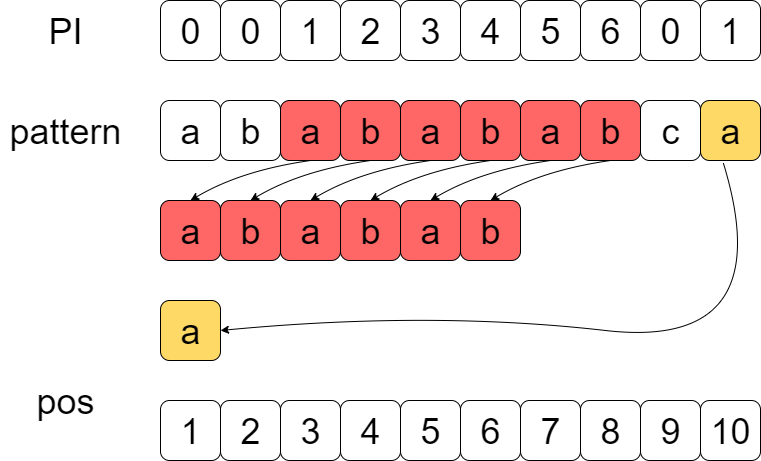

The diagram above was exported from draw.io. Its source (the exported page's mxGraphModel, read from the mxfile embedded in the PNG):
<mxGraphModel dx="2475" dy="576" grid="1" gridSize="10" guides="1" tooltips="1" connect="1" arrows="1" fold="1" page="1" pageScale="1" pageWidth="827" pageHeight="1169" math="0" shadow="0">
  <root>
    <mxCell id="0" />
    <mxCell id="1" parent="0" />
    <mxCell id="FOo7q6wRIEAFXn_oM78n-1" value="&lt;font style=&quot;font-size: 36px&quot;&gt;a&lt;/font&gt;" style="rounded=1;whiteSpace=wrap;html=1;" vertex="1" parent="1">
      <mxGeometry x="100" y="140" width="60" height="60" as="geometry" />
    </mxCell>
    <mxCell id="FOo7q6wRIEAFXn_oM78n-2" value="&lt;span style=&quot;font-size: 36px&quot;&gt;b&lt;/span&gt;" style="rounded=1;whiteSpace=wrap;html=1;" vertex="1" parent="1">
      <mxGeometry x="160" y="140" width="60" height="60" as="geometry" />
    </mxCell>
    <mxCell id="FOo7q6wRIEAFXn_oM78n-3" value="&lt;span style=&quot;font-size: 36px&quot;&gt;a&lt;/span&gt;" style="rounded=1;whiteSpace=wrap;html=1;fillColor=#FF6666;" vertex="1" parent="1">
      <mxGeometry x="220" y="140" width="60" height="60" as="geometry" />
    </mxCell>
    <mxCell id="FOo7q6wRIEAFXn_oM78n-4" value="&lt;span style=&quot;font-size: 36px&quot;&gt;b&lt;/span&gt;" style="rounded=1;whiteSpace=wrap;html=1;fillColor=#FF6666;" vertex="1" parent="1">
      <mxGeometry x="280" y="140" width="60" height="60" as="geometry" />
    </mxCell>
    <mxCell id="FOo7q6wRIEAFXn_oM78n-5" value="&lt;span style=&quot;font-size: 36px&quot;&gt;a&lt;/span&gt;" style="rounded=1;whiteSpace=wrap;html=1;fillColor=#FF6666;" vertex="1" parent="1">
      <mxGeometry x="340" y="140" width="60" height="60" as="geometry" />
    </mxCell>
    <mxCell id="FOo7q6wRIEAFXn_oM78n-6" value="&lt;span style=&quot;font-size: 36px&quot;&gt;b&lt;/span&gt;" style="rounded=1;whiteSpace=wrap;html=1;fillColor=#FF6666;" vertex="1" parent="1">
      <mxGeometry x="400" y="140" width="60" height="60" as="geometry" />
    </mxCell>
    <mxCell id="FOo7q6wRIEAFXn_oM78n-7" value="&lt;span style=&quot;font-size: 36px&quot;&gt;a&lt;/span&gt;" style="rounded=1;whiteSpace=wrap;html=1;fillColor=#FF6666;" vertex="1" parent="1">
      <mxGeometry x="460" y="140" width="60" height="60" as="geometry" />
    </mxCell>
    <mxCell id="FOo7q6wRIEAFXn_oM78n-8" value="&lt;span style=&quot;font-size: 36px&quot;&gt;b&lt;/span&gt;" style="rounded=1;whiteSpace=wrap;html=1;fillColor=#FF6666;" vertex="1" parent="1">
      <mxGeometry x="520" y="140" width="60" height="60" as="geometry" />
    </mxCell>
    <mxCell id="FOo7q6wRIEAFXn_oM78n-9" value="&lt;span style=&quot;font-size: 36px&quot;&gt;c&lt;/span&gt;" style="rounded=1;whiteSpace=wrap;html=1;" vertex="1" parent="1">
      <mxGeometry x="580" y="140" width="60" height="60" as="geometry" />
    </mxCell>
    <mxCell id="FOo7q6wRIEAFXn_oM78n-10" value="&lt;span style=&quot;font-size: 36px&quot;&gt;a&lt;/span&gt;" style="rounded=1;whiteSpace=wrap;html=1;fillColor=#FFD966;" vertex="1" parent="1">
      <mxGeometry x="640" y="140" width="60" height="60" as="geometry" />
    </mxCell>
    <mxCell id="FOo7q6wRIEAFXn_oM78n-11" value="&lt;font style=&quot;font-size: 36px&quot;&gt;pattern&lt;/font&gt;" style="text;html=1;strokeColor=none;fillColor=none;align=center;verticalAlign=middle;whiteSpace=wrap;rounded=0;" vertex="1" parent="1">
      <mxGeometry x="-60" y="160" width="130" height="20" as="geometry" />
    </mxCell>
    <mxCell id="FOo7q6wRIEAFXn_oM78n-12" value="&lt;span style=&quot;font-size: 36px&quot;&gt;0&lt;/span&gt;" style="rounded=1;whiteSpace=wrap;html=1;" vertex="1" parent="1">
      <mxGeometry x="100" y="40" width="60" height="60" as="geometry" />
    </mxCell>
    <mxCell id="FOo7q6wRIEAFXn_oM78n-13" value="&lt;span style=&quot;font-size: 36px&quot;&gt;0&lt;/span&gt;" style="rounded=1;whiteSpace=wrap;html=1;" vertex="1" parent="1">
      <mxGeometry x="160" y="40" width="60" height="60" as="geometry" />
    </mxCell>
    <mxCell id="FOo7q6wRIEAFXn_oM78n-14" value="&lt;span style=&quot;font-size: 36px&quot;&gt;1&lt;/span&gt;" style="rounded=1;whiteSpace=wrap;html=1;" vertex="1" parent="1">
      <mxGeometry x="220" y="40" width="60" height="60" as="geometry" />
    </mxCell>
    <mxCell id="FOo7q6wRIEAFXn_oM78n-15" value="&lt;span style=&quot;font-size: 36px&quot;&gt;2&lt;/span&gt;" style="rounded=1;whiteSpace=wrap;html=1;" vertex="1" parent="1">
      <mxGeometry x="280" y="40" width="60" height="60" as="geometry" />
    </mxCell>
    <mxCell id="FOo7q6wRIEAFXn_oM78n-16" value="&lt;span style=&quot;font-size: 36px&quot;&gt;3&lt;/span&gt;" style="rounded=1;whiteSpace=wrap;html=1;" vertex="1" parent="1">
      <mxGeometry x="340" y="40" width="60" height="60" as="geometry" />
    </mxCell>
    <mxCell id="FOo7q6wRIEAFXn_oM78n-17" value="&lt;span style=&quot;font-size: 36px&quot;&gt;4&lt;/span&gt;" style="rounded=1;whiteSpace=wrap;html=1;" vertex="1" parent="1">
      <mxGeometry x="400" y="40" width="60" height="60" as="geometry" />
    </mxCell>
    <mxCell id="FOo7q6wRIEAFXn_oM78n-18" value="&lt;span style=&quot;font-size: 36px&quot;&gt;5&lt;/span&gt;" style="rounded=1;whiteSpace=wrap;html=1;" vertex="1" parent="1">
      <mxGeometry x="460" y="40" width="60" height="60" as="geometry" />
    </mxCell>
    <mxCell id="FOo7q6wRIEAFXn_oM78n-19" value="&lt;span style=&quot;font-size: 36px&quot;&gt;6&lt;/span&gt;" style="rounded=1;whiteSpace=wrap;html=1;" vertex="1" parent="1">
      <mxGeometry x="520" y="40" width="60" height="60" as="geometry" />
    </mxCell>
    <mxCell id="FOo7q6wRIEAFXn_oM78n-20" value="&lt;span style=&quot;font-size: 36px&quot;&gt;0&lt;/span&gt;" style="rounded=1;whiteSpace=wrap;html=1;" vertex="1" parent="1">
      <mxGeometry x="580" y="40" width="60" height="60" as="geometry" />
    </mxCell>
    <mxCell id="FOo7q6wRIEAFXn_oM78n-21" value="&lt;span style=&quot;font-size: 36px&quot;&gt;1&lt;/span&gt;" style="rounded=1;whiteSpace=wrap;html=1;" vertex="1" parent="1">
      <mxGeometry x="640" y="40" width="60" height="60" as="geometry" />
    </mxCell>
    <mxCell id="FOo7q6wRIEAFXn_oM78n-22" value="&lt;span style=&quot;font-size: 36px&quot;&gt;PI&lt;/span&gt;" style="text;html=1;strokeColor=none;fillColor=none;align=center;verticalAlign=middle;whiteSpace=wrap;rounded=0;" vertex="1" parent="1">
      <mxGeometry x="-60" y="60" width="130" height="20" as="geometry" />
    </mxCell>
    <mxCell id="FOo7q6wRIEAFXn_oM78n-29" value="&lt;span style=&quot;font-size: 36px&quot;&gt;a&lt;/span&gt;" style="rounded=1;whiteSpace=wrap;html=1;fillColor=#FF6666;" vertex="1" parent="1">
      <mxGeometry x="100" y="240" width="60" height="60" as="geometry" />
    </mxCell>
    <mxCell id="FOo7q6wRIEAFXn_oM78n-30" value="&lt;span style=&quot;font-size: 36px&quot;&gt;b&lt;/span&gt;" style="rounded=1;whiteSpace=wrap;html=1;fillColor=#FF6666;" vertex="1" parent="1">
      <mxGeometry x="160" y="240" width="60" height="60" as="geometry" />
    </mxCell>
    <mxCell id="FOo7q6wRIEAFXn_oM78n-31" value="&lt;span style=&quot;font-size: 36px&quot;&gt;a&lt;/span&gt;" style="rounded=1;whiteSpace=wrap;html=1;fillColor=#FF6666;" vertex="1" parent="1">
      <mxGeometry x="220" y="240" width="60" height="60" as="geometry" />
    </mxCell>
    <mxCell id="FOo7q6wRIEAFXn_oM78n-32" value="&lt;span style=&quot;font-size: 36px&quot;&gt;b&lt;/span&gt;" style="rounded=1;whiteSpace=wrap;html=1;fillColor=#FF6666;" vertex="1" parent="1">
      <mxGeometry x="280" y="240" width="60" height="60" as="geometry" />
    </mxCell>
    <mxCell id="FOo7q6wRIEAFXn_oM78n-33" value="&lt;span style=&quot;font-size: 36px&quot;&gt;a&lt;/span&gt;" style="rounded=1;whiteSpace=wrap;html=1;fillColor=#FF6666;" vertex="1" parent="1">
      <mxGeometry x="340" y="240" width="60" height="60" as="geometry" />
    </mxCell>
    <mxCell id="FOo7q6wRIEAFXn_oM78n-34" value="&lt;span style=&quot;font-size: 36px&quot;&gt;b&lt;/span&gt;" style="rounded=1;whiteSpace=wrap;html=1;fillColor=#FF6666;" vertex="1" parent="1">
      <mxGeometry x="400" y="240" width="60" height="60" as="geometry" />
    </mxCell>
    <mxCell id="FOo7q6wRIEAFXn_oM78n-35" value="&lt;span style=&quot;font-size: 36px&quot;&gt;a&lt;/span&gt;" style="rounded=1;whiteSpace=wrap;html=1;fillColor=#FFD966;" vertex="1" parent="1">
      <mxGeometry x="100" y="340" width="60" height="60" as="geometry" />
    </mxCell>
    <mxCell id="FOo7q6wRIEAFXn_oM78n-46" value="" style="curved=1;endArrow=classic;html=1;exitX=0.5;exitY=1;exitDx=0;exitDy=0;entryX=0.5;entryY=0;entryDx=0;entryDy=0;" edge="1" parent="1" source="FOo7q6wRIEAFXn_oM78n-3" target="FOo7q6wRIEAFXn_oM78n-29">
      <mxGeometry width="50" height="50" relative="1" as="geometry">
        <mxPoint x="-60" y="450" as="sourcePoint" />
        <mxPoint x="-10" y="400" as="targetPoint" />
        <Array as="points">
          <mxPoint x="180" y="210" />
        </Array>
      </mxGeometry>
    </mxCell>
    <mxCell id="FOo7q6wRIEAFXn_oM78n-47" value="" style="curved=1;endArrow=classic;html=1;exitX=0.5;exitY=1;exitDx=0;exitDy=0;entryX=0.5;entryY=0;entryDx=0;entryDy=0;" edge="1" parent="1">
      <mxGeometry width="50" height="50" relative="1" as="geometry">
        <mxPoint x="310" y="200" as="sourcePoint" />
        <mxPoint x="190" y="240" as="targetPoint" />
        <Array as="points">
          <mxPoint x="240" y="210" />
        </Array>
      </mxGeometry>
    </mxCell>
    <mxCell id="FOo7q6wRIEAFXn_oM78n-48" value="" style="curved=1;endArrow=classic;html=1;exitX=0.5;exitY=1;exitDx=0;exitDy=0;entryX=0.5;entryY=0;entryDx=0;entryDy=0;" edge="1" parent="1">
      <mxGeometry width="50" height="50" relative="1" as="geometry">
        <mxPoint x="370" y="200" as="sourcePoint" />
        <mxPoint x="250" y="240" as="targetPoint" />
        <Array as="points">
          <mxPoint x="300" y="210" />
        </Array>
      </mxGeometry>
    </mxCell>
    <mxCell id="FOo7q6wRIEAFXn_oM78n-49" value="" style="curved=1;endArrow=classic;html=1;exitX=0.5;exitY=1;exitDx=0;exitDy=0;entryX=0.5;entryY=0;entryDx=0;entryDy=0;" edge="1" parent="1">
      <mxGeometry width="50" height="50" relative="1" as="geometry">
        <mxPoint x="430" y="200" as="sourcePoint" />
        <mxPoint x="310" y="240" as="targetPoint" />
        <Array as="points">
          <mxPoint x="360" y="210" />
        </Array>
      </mxGeometry>
    </mxCell>
    <mxCell id="FOo7q6wRIEAFXn_oM78n-50" value="" style="curved=1;endArrow=classic;html=1;exitX=0.5;exitY=1;exitDx=0;exitDy=0;entryX=0.5;entryY=0;entryDx=0;entryDy=0;" edge="1" parent="1">
      <mxGeometry width="50" height="50" relative="1" as="geometry">
        <mxPoint x="490" y="200" as="sourcePoint" />
        <mxPoint x="370" y="240" as="targetPoint" />
        <Array as="points">
          <mxPoint x="420" y="210" />
        </Array>
      </mxGeometry>
    </mxCell>
    <mxCell id="FOo7q6wRIEAFXn_oM78n-51" value="" style="curved=1;endArrow=classic;html=1;exitX=0.5;exitY=1;exitDx=0;exitDy=0;entryX=0.5;entryY=0;entryDx=0;entryDy=0;" edge="1" parent="1">
      <mxGeometry width="50" height="50" relative="1" as="geometry">
        <mxPoint x="550" y="200" as="sourcePoint" />
        <mxPoint x="430" y="240" as="targetPoint" />
        <Array as="points">
          <mxPoint x="480" y="210" />
        </Array>
      </mxGeometry>
    </mxCell>
    <mxCell id="FOo7q6wRIEAFXn_oM78n-55" value="" style="curved=1;endArrow=classic;html=1;exitX=0.383;exitY=1.05;exitDx=0;exitDy=0;exitPerimeter=0;entryX=1;entryY=0.5;entryDx=0;entryDy=0;" edge="1" parent="1" source="FOo7q6wRIEAFXn_oM78n-10" target="FOo7q6wRIEAFXn_oM78n-35">
      <mxGeometry width="50" height="50" relative="1" as="geometry">
        <mxPoint x="-60" y="470" as="sourcePoint" />
        <mxPoint x="-10" y="420" as="targetPoint" />
        <Array as="points">
          <mxPoint x="720" y="390" />
          <mxPoint x="370" y="350" />
        </Array>
      </mxGeometry>
    </mxCell>
    <mxCell id="FOo7q6wRIEAFXn_oM78n-56" value="&lt;span style=&quot;font-size: 36px&quot;&gt;pos&lt;/span&gt;" style="text;html=1;strokeColor=none;fillColor=none;align=center;verticalAlign=middle;whiteSpace=wrap;rounded=0;" vertex="1" parent="1">
      <mxGeometry x="-60" y="430" width="130" height="20" as="geometry" />
    </mxCell>
    <mxCell id="FOo7q6wRIEAFXn_oM78n-57" value="&lt;span style=&quot;font-size: 36px&quot;&gt;1&lt;/span&gt;" style="rounded=1;whiteSpace=wrap;html=1;" vertex="1" parent="1">
      <mxGeometry x="100" y="440" width="60" height="60" as="geometry" />
    </mxCell>
    <mxCell id="FOo7q6wRIEAFXn_oM78n-58" value="&lt;span style=&quot;font-size: 36px&quot;&gt;2&lt;/span&gt;" style="rounded=1;whiteSpace=wrap;html=1;" vertex="1" parent="1">
      <mxGeometry x="160" y="440" width="60" height="60" as="geometry" />
    </mxCell>
    <mxCell id="FOo7q6wRIEAFXn_oM78n-59" value="&lt;span style=&quot;font-size: 36px&quot;&gt;3&lt;/span&gt;" style="rounded=1;whiteSpace=wrap;html=1;" vertex="1" parent="1">
      <mxGeometry x="220" y="440" width="60" height="60" as="geometry" />
    </mxCell>
    <mxCell id="FOo7q6wRIEAFXn_oM78n-60" value="&lt;span style=&quot;font-size: 36px&quot;&gt;4&lt;/span&gt;" style="rounded=1;whiteSpace=wrap;html=1;" vertex="1" parent="1">
      <mxGeometry x="280" y="440" width="60" height="60" as="geometry" />
    </mxCell>
    <mxCell id="FOo7q6wRIEAFXn_oM78n-61" value="&lt;span style=&quot;font-size: 36px&quot;&gt;5&lt;/span&gt;" style="rounded=1;whiteSpace=wrap;html=1;" vertex="1" parent="1">
      <mxGeometry x="340" y="440" width="60" height="60" as="geometry" />
    </mxCell>
    <mxCell id="FOo7q6wRIEAFXn_oM78n-62" value="&lt;span style=&quot;font-size: 36px&quot;&gt;6&lt;/span&gt;" style="rounded=1;whiteSpace=wrap;html=1;" vertex="1" parent="1">
      <mxGeometry x="400" y="440" width="60" height="60" as="geometry" />
    </mxCell>
    <mxCell id="FOo7q6wRIEAFXn_oM78n-63" value="&lt;span style=&quot;font-size: 36px&quot;&gt;7&lt;/span&gt;" style="rounded=1;whiteSpace=wrap;html=1;" vertex="1" parent="1">
      <mxGeometry x="460" y="440" width="60" height="60" as="geometry" />
    </mxCell>
    <mxCell id="FOo7q6wRIEAFXn_oM78n-64" value="&lt;span style=&quot;font-size: 36px&quot;&gt;8&lt;/span&gt;" style="rounded=1;whiteSpace=wrap;html=1;" vertex="1" parent="1">
      <mxGeometry x="520" y="440" width="60" height="60" as="geometry" />
    </mxCell>
    <mxCell id="FOo7q6wRIEAFXn_oM78n-65" value="&lt;span style=&quot;font-size: 36px&quot;&gt;9&lt;/span&gt;" style="rounded=1;whiteSpace=wrap;html=1;" vertex="1" parent="1">
      <mxGeometry x="580" y="440" width="60" height="60" as="geometry" />
    </mxCell>
    <mxCell id="FOo7q6wRIEAFXn_oM78n-66" value="&lt;span style=&quot;font-size: 36px&quot;&gt;10&lt;/span&gt;" style="rounded=1;whiteSpace=wrap;html=1;" vertex="1" parent="1">
      <mxGeometry x="640" y="440" width="60" height="60" as="geometry" />
    </mxCell>
  </root>
</mxGraphModel>